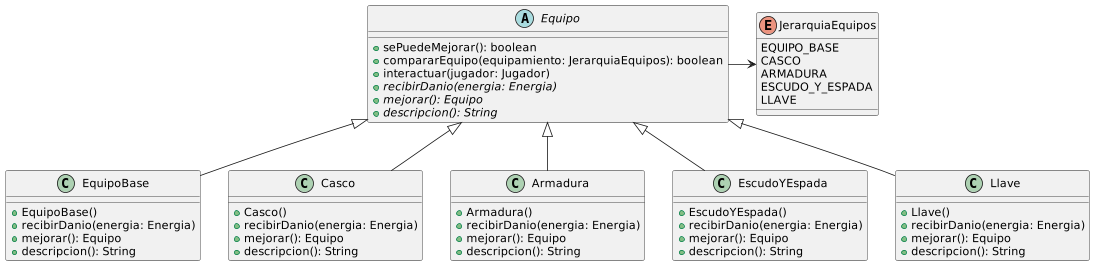

The diagram above was rendered by PlantUML. Its source (embedded in the PNG):
@startuml Equipo

abstract class Equipo{
    +sePuedeMejorar(): boolean
    +compararEquipo(equipamiento: JerarquiaEquipos): boolean
    +interactuar(jugador: Jugador)
    +{abstract}recibirDanio(energia: Energia)
    +{abstract}mejorar(): Equipo
    +{abstract} descripcion(): String
}


enum JerarquiaEquipos{
    EQUIPO_BASE
    CASCO
    ARMADURA
    ESCUDO_Y_ESPADA
    LLAVE
}


class EquipoBase{
    +EquipoBase()
    +recibirDanio(energia: Energia)
    +mejorar(): Equipo
    +descripcion(): String
}

class Casco{
    +Casco()
    +recibirDanio(energia: Energia)
    +mejorar(): Equipo
    +descripcion(): String
}

class Armadura{
    +Armadura()
    +recibirDanio(energia: Energia)
    +mejorar(): Equipo
    +descripcion(): String
}

class EscudoYEspada{
    +EscudoYEspada()
    +recibirDanio(energia: Energia)
    +mejorar(): Equipo
    +descripcion(): String
}

class Llave{
    +Llave()
    +recibirDanio(energia: Energia)
    +mejorar(): Equipo
    +descripcion(): String
}


Equipo -> JerarquiaEquipos


Equipo <|-- EquipoBase
Equipo <|-- Casco
Equipo <|-- Armadura
Equipo <|-- EscudoYEspada
Equipo <|-- Llave


@enduml